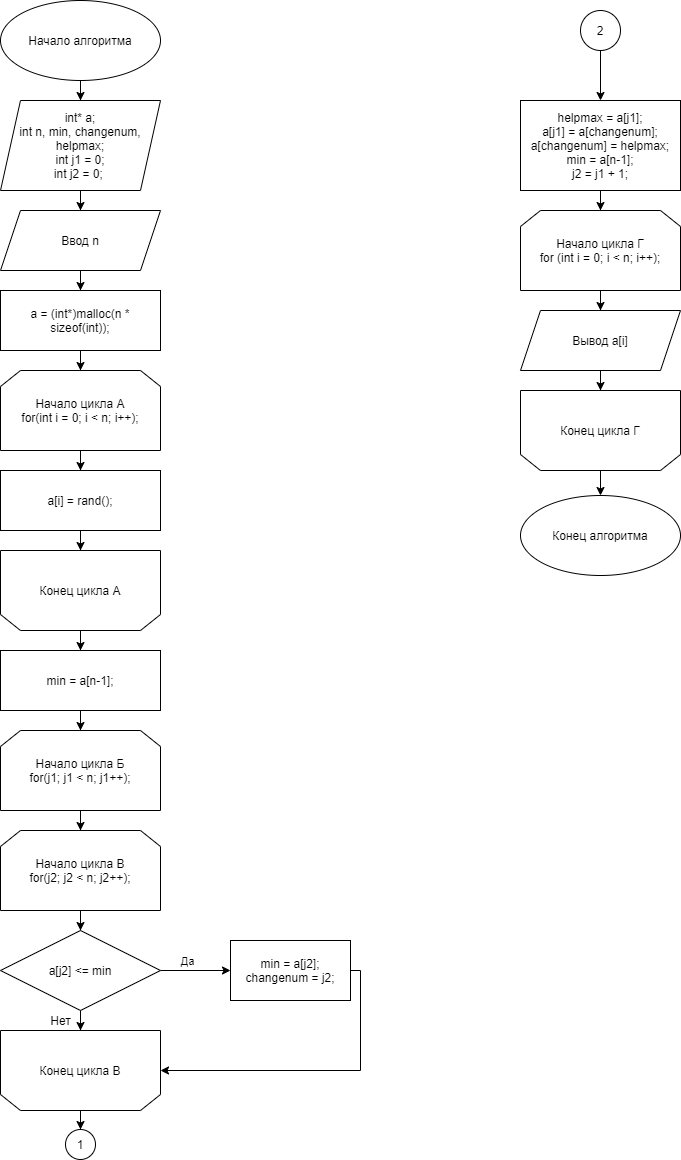

The diagram above was exported from draw.io. Its source (the exported page's mxGraphModel, read from the mxfile embedded in the PNG):
<mxGraphModel dx="990" dy="552" grid="1" gridSize="10" guides="1" tooltips="1" connect="1" arrows="1" fold="1" page="1" pageScale="1" pageWidth="827" pageHeight="1169" math="0" shadow="0">
  <root>
    <mxCell id="0" />
    <mxCell id="1" parent="0" />
    <mxCell id="APuBJ2EMulw-asBHNw8I-3" style="edgeStyle=orthogonalEdgeStyle;rounded=0;orthogonalLoop=1;jettySize=auto;html=1;" parent="1" source="APuBJ2EMulw-asBHNw8I-1" target="APuBJ2EMulw-asBHNw8I-2" edge="1">
      <mxGeometry relative="1" as="geometry" />
    </mxCell>
    <mxCell id="APuBJ2EMulw-asBHNw8I-1" value="Начало алгоритма" style="ellipse;whiteSpace=wrap;html=1;" parent="1" vertex="1">
      <mxGeometry x="40" y="10" width="160" height="80" as="geometry" />
    </mxCell>
    <mxCell id="APuBJ2EMulw-asBHNw8I-5" style="edgeStyle=orthogonalEdgeStyle;rounded=0;orthogonalLoop=1;jettySize=auto;html=1;entryX=0.5;entryY=0;entryDx=0;entryDy=0;" parent="1" source="APuBJ2EMulw-asBHNw8I-2" target="APuBJ2EMulw-asBHNw8I-4" edge="1">
      <mxGeometry relative="1" as="geometry" />
    </mxCell>
    <mxCell id="APuBJ2EMulw-asBHNw8I-2" value="int* a;&lt;br&gt;int n, min, changenum, helpmax;&lt;br&gt;int j1 = 0;&lt;br&gt;int j2 = 0;&amp;nbsp;" style="shape=parallelogram;perimeter=parallelogramPerimeter;whiteSpace=wrap;html=1;fixedSize=1;" parent="1" vertex="1">
      <mxGeometry x="40" y="110" width="160" height="90" as="geometry" />
    </mxCell>
    <mxCell id="APuBJ2EMulw-asBHNw8I-7" style="edgeStyle=orthogonalEdgeStyle;rounded=0;orthogonalLoop=1;jettySize=auto;html=1;entryX=0.5;entryY=0;entryDx=0;entryDy=0;" parent="1" source="APuBJ2EMulw-asBHNw8I-4" target="APuBJ2EMulw-asBHNw8I-6" edge="1">
      <mxGeometry relative="1" as="geometry" />
    </mxCell>
    <mxCell id="APuBJ2EMulw-asBHNw8I-4" value="Ввод n" style="shape=parallelogram;perimeter=parallelogramPerimeter;whiteSpace=wrap;html=1;fixedSize=1;" parent="1" vertex="1">
      <mxGeometry x="40" y="220" width="160" height="60" as="geometry" />
    </mxCell>
    <mxCell id="APuBJ2EMulw-asBHNw8I-9" style="edgeStyle=orthogonalEdgeStyle;rounded=0;orthogonalLoop=1;jettySize=auto;html=1;entryX=0.5;entryY=0;entryDx=0;entryDy=0;" parent="1" source="APuBJ2EMulw-asBHNw8I-6" target="APuBJ2EMulw-asBHNw8I-8" edge="1">
      <mxGeometry relative="1" as="geometry" />
    </mxCell>
    <mxCell id="APuBJ2EMulw-asBHNw8I-6" value="a = (int*)malloc(n * sizeof(int));" style="rounded=0;whiteSpace=wrap;html=1;" parent="1" vertex="1">
      <mxGeometry x="40" y="300" width="160" height="60" as="geometry" />
    </mxCell>
    <mxCell id="APuBJ2EMulw-asBHNw8I-11" style="edgeStyle=orthogonalEdgeStyle;rounded=0;orthogonalLoop=1;jettySize=auto;html=1;entryX=0.5;entryY=0;entryDx=0;entryDy=0;" parent="1" source="APuBJ2EMulw-asBHNw8I-8" target="APuBJ2EMulw-asBHNw8I-10" edge="1">
      <mxGeometry relative="1" as="geometry" />
    </mxCell>
    <mxCell id="APuBJ2EMulw-asBHNw8I-8" value="Начало цикла А&lt;br&gt;for(int i = 0; i &amp;lt; n; i++);" style="shape=loopLimit;whiteSpace=wrap;html=1;" parent="1" vertex="1">
      <mxGeometry x="40" y="380" width="160" height="80" as="geometry" />
    </mxCell>
    <mxCell id="APuBJ2EMulw-asBHNw8I-13" style="edgeStyle=orthogonalEdgeStyle;rounded=0;orthogonalLoop=1;jettySize=auto;html=1;entryX=0.5;entryY=1;entryDx=0;entryDy=0;" parent="1" source="APuBJ2EMulw-asBHNw8I-10" target="APuBJ2EMulw-asBHNw8I-12" edge="1">
      <mxGeometry relative="1" as="geometry" />
    </mxCell>
    <mxCell id="APuBJ2EMulw-asBHNw8I-10" value="a[i] = rand();" style="rounded=0;whiteSpace=wrap;html=1;" parent="1" vertex="1">
      <mxGeometry x="40" y="480" width="160" height="60" as="geometry" />
    </mxCell>
    <mxCell id="APuBJ2EMulw-asBHNw8I-15" style="edgeStyle=orthogonalEdgeStyle;rounded=0;orthogonalLoop=1;jettySize=auto;html=1;entryX=0.5;entryY=0;entryDx=0;entryDy=0;" parent="1" source="APuBJ2EMulw-asBHNw8I-12" target="APuBJ2EMulw-asBHNw8I-14" edge="1">
      <mxGeometry relative="1" as="geometry" />
    </mxCell>
    <mxCell id="APuBJ2EMulw-asBHNw8I-12" value="Конец цикла А" style="shape=loopLimit;whiteSpace=wrap;html=1;direction=west;" parent="1" vertex="1">
      <mxGeometry x="40" y="560" width="160" height="80" as="geometry" />
    </mxCell>
    <mxCell id="APuBJ2EMulw-asBHNw8I-17" style="edgeStyle=orthogonalEdgeStyle;rounded=0;orthogonalLoop=1;jettySize=auto;html=1;entryX=0.5;entryY=0;entryDx=0;entryDy=0;" parent="1" source="APuBJ2EMulw-asBHNw8I-14" target="APuBJ2EMulw-asBHNw8I-16" edge="1">
      <mxGeometry relative="1" as="geometry" />
    </mxCell>
    <mxCell id="APuBJ2EMulw-asBHNw8I-14" value="min = a[n-1];" style="rounded=0;whiteSpace=wrap;html=1;" parent="1" vertex="1">
      <mxGeometry x="40" y="660" width="160" height="60" as="geometry" />
    </mxCell>
    <mxCell id="APuBJ2EMulw-asBHNw8I-19" style="edgeStyle=orthogonalEdgeStyle;rounded=0;orthogonalLoop=1;jettySize=auto;html=1;entryX=0.5;entryY=0;entryDx=0;entryDy=0;" parent="1" source="APuBJ2EMulw-asBHNw8I-16" target="APuBJ2EMulw-asBHNw8I-18" edge="1">
      <mxGeometry relative="1" as="geometry" />
    </mxCell>
    <mxCell id="APuBJ2EMulw-asBHNw8I-16" value="Начало цикла Б&lt;br&gt;for(j1; j1 &amp;lt; n; j1++);" style="shape=loopLimit;whiteSpace=wrap;html=1;" parent="1" vertex="1">
      <mxGeometry x="40" y="740" width="160" height="80" as="geometry" />
    </mxCell>
    <mxCell id="APuBJ2EMulw-asBHNw8I-23" style="edgeStyle=orthogonalEdgeStyle;rounded=0;orthogonalLoop=1;jettySize=auto;html=1;entryX=0.5;entryY=0;entryDx=0;entryDy=0;" parent="1" source="APuBJ2EMulw-asBHNw8I-18" target="APuBJ2EMulw-asBHNw8I-20" edge="1">
      <mxGeometry relative="1" as="geometry" />
    </mxCell>
    <mxCell id="APuBJ2EMulw-asBHNw8I-18" value="Начало цикла В&lt;br&gt;for(j2; j2 &amp;lt; n; j2++);" style="shape=loopLimit;whiteSpace=wrap;html=1;" parent="1" vertex="1">
      <mxGeometry x="40" y="840" width="160" height="80" as="geometry" />
    </mxCell>
    <mxCell id="APuBJ2EMulw-asBHNw8I-22" style="edgeStyle=orthogonalEdgeStyle;rounded=0;orthogonalLoop=1;jettySize=auto;html=1;entryX=0;entryY=0.5;entryDx=0;entryDy=0;" parent="1" source="APuBJ2EMulw-asBHNw8I-20" target="APuBJ2EMulw-asBHNw8I-21" edge="1">
      <mxGeometry relative="1" as="geometry" />
    </mxCell>
    <mxCell id="APuBJ2EMulw-asBHNw8I-30" value="Да" style="edgeLabel;html=1;align=center;verticalAlign=middle;resizable=0;points=[];" parent="APuBJ2EMulw-asBHNw8I-22" vertex="1" connectable="0">
      <mxGeometry x="-0.2667" y="3" relative="1" as="geometry">
        <mxPoint y="-7" as="offset" />
      </mxGeometry>
    </mxCell>
    <mxCell id="APuBJ2EMulw-asBHNw8I-28" style="edgeStyle=orthogonalEdgeStyle;rounded=0;orthogonalLoop=1;jettySize=auto;html=1;entryX=0.5;entryY=1;entryDx=0;entryDy=0;" parent="1" source="APuBJ2EMulw-asBHNw8I-20" target="APuBJ2EMulw-asBHNw8I-24" edge="1">
      <mxGeometry relative="1" as="geometry" />
    </mxCell>
    <mxCell id="APuBJ2EMulw-asBHNw8I-20" value="a[j2] &amp;lt;= min" style="rhombus;whiteSpace=wrap;html=1;" parent="1" vertex="1">
      <mxGeometry x="40" y="940" width="160" height="80" as="geometry" />
    </mxCell>
    <mxCell id="APuBJ2EMulw-asBHNw8I-29" style="edgeStyle=orthogonalEdgeStyle;rounded=0;orthogonalLoop=1;jettySize=auto;html=1;entryX=0;entryY=0.5;entryDx=0;entryDy=0;" parent="1" source="APuBJ2EMulw-asBHNw8I-21" target="APuBJ2EMulw-asBHNw8I-24" edge="1">
      <mxGeometry relative="1" as="geometry">
        <mxPoint x="410" y="1080" as="targetPoint" />
        <Array as="points">
          <mxPoint x="400" y="980" />
          <mxPoint x="400" y="1080" />
        </Array>
      </mxGeometry>
    </mxCell>
    <mxCell id="APuBJ2EMulw-asBHNw8I-21" value="min = a[j2];&lt;br&gt;changenum = j2;" style="rounded=0;whiteSpace=wrap;html=1;" parent="1" vertex="1">
      <mxGeometry x="270" y="950" width="120" height="60" as="geometry" />
    </mxCell>
    <mxCell id="APuBJ2EMulw-asBHNw8I-27" style="edgeStyle=orthogonalEdgeStyle;rounded=0;orthogonalLoop=1;jettySize=auto;html=1;entryX=0.5;entryY=0;entryDx=0;entryDy=0;" parent="1" source="APuBJ2EMulw-asBHNw8I-24" target="APuBJ2EMulw-asBHNw8I-25" edge="1">
      <mxGeometry relative="1" as="geometry" />
    </mxCell>
    <mxCell id="APuBJ2EMulw-asBHNw8I-24" value="Конец цикла В" style="shape=loopLimit;whiteSpace=wrap;html=1;direction=west;" parent="1" vertex="1">
      <mxGeometry x="40" y="1040" width="160" height="80" as="geometry" />
    </mxCell>
    <mxCell id="APuBJ2EMulw-asBHNw8I-25" value="1" style="ellipse;whiteSpace=wrap;html=1;aspect=fixed;" parent="1" vertex="1">
      <mxGeometry x="105" y="1139" width="30" height="30" as="geometry" />
    </mxCell>
    <mxCell id="APuBJ2EMulw-asBHNw8I-31" value="Нет" style="text;html=1;align=center;verticalAlign=middle;resizable=0;points=[];autosize=1;" parent="1" vertex="1">
      <mxGeometry x="80" y="1020" width="40" height="20" as="geometry" />
    </mxCell>
    <mxCell id="APuBJ2EMulw-asBHNw8I-34" style="edgeStyle=orthogonalEdgeStyle;rounded=0;orthogonalLoop=1;jettySize=auto;html=1;entryX=0.5;entryY=0;entryDx=0;entryDy=0;" parent="1" source="APuBJ2EMulw-asBHNw8I-32" target="APuBJ2EMulw-asBHNw8I-33" edge="1">
      <mxGeometry relative="1" as="geometry" />
    </mxCell>
    <mxCell id="APuBJ2EMulw-asBHNw8I-32" value="2" style="ellipse;whiteSpace=wrap;html=1;aspect=fixed;" parent="1" vertex="1">
      <mxGeometry x="620" y="20" width="40" height="40" as="geometry" />
    </mxCell>
    <mxCell id="APuBJ2EMulw-asBHNw8I-36" style="edgeStyle=orthogonalEdgeStyle;rounded=0;orthogonalLoop=1;jettySize=auto;html=1;entryX=0.5;entryY=0;entryDx=0;entryDy=0;" parent="1" source="APuBJ2EMulw-asBHNw8I-33" target="APuBJ2EMulw-asBHNw8I-35" edge="1">
      <mxGeometry relative="1" as="geometry" />
    </mxCell>
    <mxCell id="APuBJ2EMulw-asBHNw8I-33" value="helpmax = a[j1];&lt;br&gt;a[j1] = a[changenum];&lt;br&gt;a[changenum] = helpmax;&lt;br&gt;min = a[n-1];&lt;br&gt;j2 = j1 + 1;&lt;br&gt;" style="rounded=0;whiteSpace=wrap;html=1;" parent="1" vertex="1">
      <mxGeometry x="560" y="110" width="160" height="90" as="geometry" />
    </mxCell>
    <mxCell id="APuBJ2EMulw-asBHNw8I-38" style="edgeStyle=orthogonalEdgeStyle;rounded=0;orthogonalLoop=1;jettySize=auto;html=1;" parent="1" source="APuBJ2EMulw-asBHNw8I-35" target="APuBJ2EMulw-asBHNw8I-37" edge="1">
      <mxGeometry relative="1" as="geometry" />
    </mxCell>
    <mxCell id="APuBJ2EMulw-asBHNw8I-35" value="Начало цикла Г&lt;br&gt;for (int i = 0; i &amp;lt; n; i++);" style="shape=loopLimit;whiteSpace=wrap;html=1;" parent="1" vertex="1">
      <mxGeometry x="560" y="220" width="160" height="80" as="geometry" />
    </mxCell>
    <mxCell id="APuBJ2EMulw-asBHNw8I-40" style="edgeStyle=orthogonalEdgeStyle;rounded=0;orthogonalLoop=1;jettySize=auto;html=1;" parent="1" source="APuBJ2EMulw-asBHNw8I-37" target="APuBJ2EMulw-asBHNw8I-39" edge="1">
      <mxGeometry relative="1" as="geometry" />
    </mxCell>
    <mxCell id="APuBJ2EMulw-asBHNw8I-37" value="Вывод a[i]" style="shape=parallelogram;perimeter=parallelogramPerimeter;whiteSpace=wrap;html=1;fixedSize=1;" parent="1" vertex="1">
      <mxGeometry x="560" y="320" width="160" height="60" as="geometry" />
    </mxCell>
    <mxCell id="APuBJ2EMulw-asBHNw8I-42" style="edgeStyle=orthogonalEdgeStyle;rounded=0;orthogonalLoop=1;jettySize=auto;html=1;" parent="1" source="APuBJ2EMulw-asBHNw8I-39" target="APuBJ2EMulw-asBHNw8I-41" edge="1">
      <mxGeometry relative="1" as="geometry" />
    </mxCell>
    <mxCell id="APuBJ2EMulw-asBHNw8I-39" value="Конец цикла Г" style="shape=loopLimit;whiteSpace=wrap;html=1;direction=west;" parent="1" vertex="1">
      <mxGeometry x="560" y="400" width="160" height="80" as="geometry" />
    </mxCell>
    <mxCell id="APuBJ2EMulw-asBHNw8I-41" value="Конец алгоритма" style="ellipse;whiteSpace=wrap;html=1;" parent="1" vertex="1">
      <mxGeometry x="560" y="505" width="160" height="80" as="geometry" />
    </mxCell>
  </root>
</mxGraphModel>